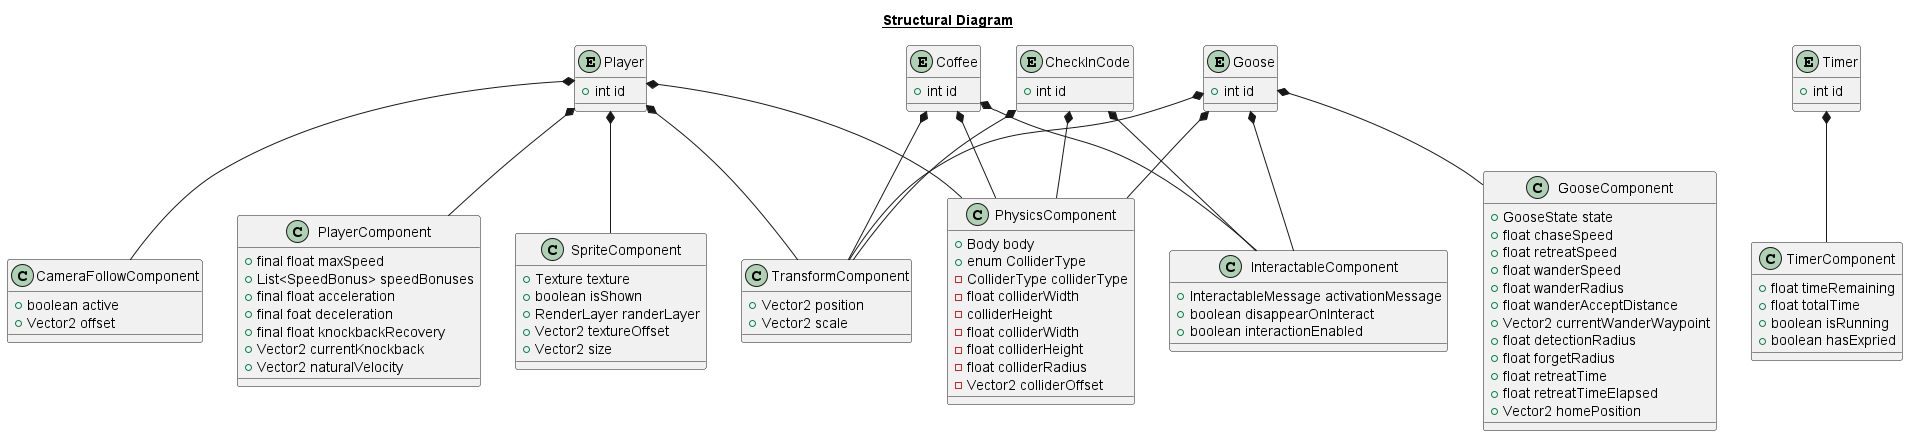

The diagram above was rendered by PlantUML. Its source (embedded in the PNG):
@startuml architectureStructuralDiagram

title __Structural Diagram__


entity Player{
    + int id
}

entity Coffee{
    + int id
}

entity Goose{
    + int id
}

entity CheckInCode{
    + int id
}

entity Timer{
    + int id
}


class CameraFollowComponent{
    + boolean active
    + Vector2 offset
}

class PhysicsComponent{
    + Body body
    + enum ColliderType
    - ColliderType colliderType
    - float colliderWidth
    - colliderHeight
    - float colliderWidth
    - float colliderHeight
    - float colliderRadius
    - Vector2 colliderOffset
}

class PlayerComponent{
    + final float maxSpeed
    + List<SpeedBonus> speedBonuses
    + final float acceleration
    + final foat deceleration
    + final float knockbackRecovery
    + Vector2 currentKnockback
    + Vector2 naturalVelocity
}

class SpriteComponent{
    + Texture texture
    + boolean isShown
    + RenderLayer randerLayer
    + Vector2 textureOffset
    + Vector2 size

}

class TransformComponent{
    + Vector2 position
    + Vector2 scale
}

class GooseComponent{
    + GooseState state
    + float chaseSpeed
    + float retreatSpeed
    + float wanderSpeed
    + float wanderRadius
    + float wanderAcceptDistance
    + Vector2 currentWanderWaypoint
    + float detectionRadius
    + float forgetRadius
    + float retreatTime
    + float retreatTimeElapsed
    + Vector2 homePosition

}

class InteractableComponent{
    + InteractableMessage activationMessage
    + boolean disappearOnInteract
    + boolean interactionEnabled
}

class TimerComponent{
    + float timeRemaining
    + float totalTime
    + boolean isRunning
    + boolean hasExpried

}


Player *-- PlayerComponent
Player *-- PhysicsComponent
Player *-- SpriteComponent
Player *-- TransformComponent
Player *-- CameraFollowComponent

Coffee *-- InteractableComponent
Coffee *-- TransformComponent
Coffee *-- PhysicsComponent

Goose *-- InteractableComponent
Goose *-- GooseComponent
Goose *-- PhysicsComponent
Goose *-- TransformComponent

Timer *-- TimerComponent

CheckInCode *-- InteractableComponent
CheckInCode *-- TransformComponent
CheckInCode *-- PhysicsComponent



@enduml